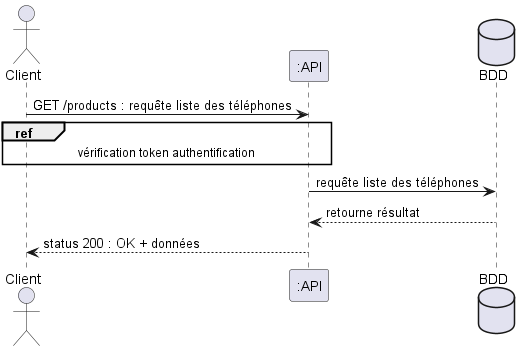

The diagram above was rendered by PlantUML. Its source (embedded in the PNG):
@startuml liste téléphones
actor Client
participant ":API" as API
database BDD


Client -> API : GET /products : requête liste des téléphones

ref over Client, API : vérification token authentification

API -> BDD : requête liste des téléphones
BDD --> API : retourne résultat
API --> Client : status 200 : OK + données


@enduml